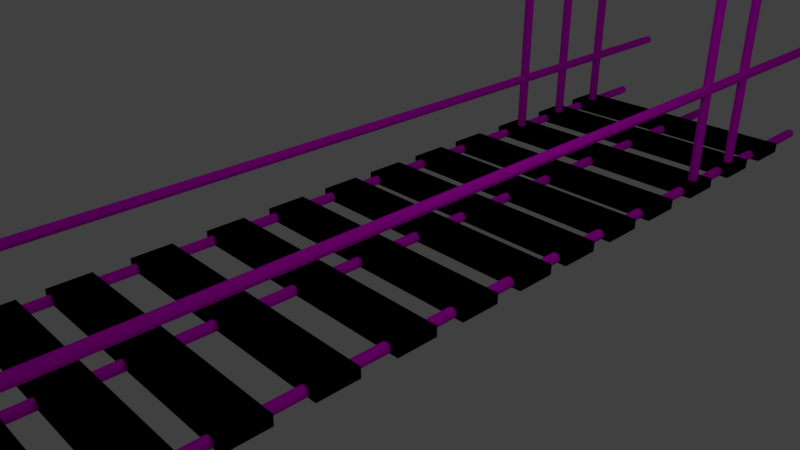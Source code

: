 # Source: G18_Fahad_pull.blend  (saved by Blender 2.79.0; exported with 4.5.12 LTS)
import bpy
from mathutils import Matrix  # noqa: F401  (used for matrix-valued properties, if any)

bpy.ops.wm.read_factory_settings(use_empty=True)
scene = bpy.context.scene
scene.name = 'Scene'

# ---- collections
col_collection_1 = bpy.data.collections.new('Collection 1'); scene.collection.children.link(col_collection_1)

# ---- images (referenced by path relative to the original .blend; pixels are not part of the script)
import os
ASSET_DIR = os.environ.get("B2B_ASSET_DIR", "")  # directory of the original .blend (textures are referenced by path, not embedded)
HERE = os.path.dirname(os.path.abspath(__file__))  # packed textures are extracted next to this script under _unpacked/

def load_image(name, relpath, width, height, colorspace="sRGB"):
    """Load a texture the original file referenced (path relative to the .blend, or extracted next to this script)."""
    p = next((c for c in (os.path.join(HERE, relpath), os.path.join(ASSET_DIR, relpath)) if relpath and os.path.exists(c)), "")
    if p:
        img = bpy.data.images.load(p, check_existing=True)
        img.name = name
    else:  # same state as the original file: an image datablock whose file is absent (Cycles renders it pink)
        img = bpy.data.images.new(name, width, height)
        img.source = "FILE"
        img.filepath = "//" + (relpath or name)
    img.colorspace_settings.name = colorspace
    return img
img_wodenteture1__jpg = load_image('wodenTeture1_.jpg', 'wodenTeture1_.jpg', 1024, 1024, 'sRGB')

# ---- materials (node trees are filled in below, after node groups)
mat_material_001 = bpy.data.materials.new('Material.001')
mat_material_001.alpha_threshold = 0.0
mat_material_001.roughness = 0.5

# ---- material node trees
mat_material_001.use_nodes = True; mat_material_001.node_tree.nodes.clear()
_N = mat_material_001.node_tree.nodes; _L = mat_material_001.node_tree.links
n0 = _N.new('ShaderNodeOutputMaterial'); n0.name = 'Material Output'; n0.location = (300, 300)
n1 = _N.new('ShaderNodeBsdfDiffuse'); n1.name = 'Diffuse BSDF'; n1.location = (10, 300)
n2 = _N.new('ShaderNodeTexImage'); n2.name = 'Image Texture'; n2.location = (-180, 300)
n2.width = 140
n2.image = img_wodenteture1__jpg
_L.new(n1.outputs[0], n0.inputs[0])
_L.new(n2.outputs[0], n1.inputs[0])
n0.is_active_output = True

# ---- world
world_world = bpy.data.worlds.new('World'); scene.world = world_world
world_world.color = (0.05088, 0.05088, 0.05088)
world_world.use_sun_shadow = False
world_world.sun_shadow_jitter_overblur = 0.0
world_world.cycles.sampling_method = 'MANUAL'

# ---- cameras
cam_camera = bpy.data.cameras.new('Camera')
cam_camera.clip_end = 100.0
cam_camera.lens = 35.0
cam_camera.sensor_width = 32.0
cam_camera.sensor_height = 18.0
cam_camera.ortho_scale = 7.314
cam_camera.dof.focus_distance = 0.0

# ---- lights
light_lamp = bpy.data.lights.new('Lamp', 'POINT')
light_lamp.transmission_factor = 0.0
light_lamp.cutoff_distance = 30.0
light_lamp.energy = 100.0
light_lamp.shadow_buffer_clip_start = 1.001
light_lamp.shadow_soft_size = 0.1
light_lamp.shadow_maximum_resolution = 0.006
light_lamp.use_absolute_resolution = True

# ---- meshes
me_cylinder_010 = bpy.data.meshes.new('Cylinder.010')
me_cylinder_010.from_pydata([(0.0, 1.0, -6.893), (0.0, 1.0, 44.81), (0.7071, 0.7071, -6.893), (0.7071, 0.7071, 44.81), (1.0, -4.371e-08, -6.893), (1.0, -4.371e-08, 44.81), (0.7071, -0.7071, -6.893), (0.7071, -0.7071, 44.81), (-8.742e-08, -1.0, -6.893), (-8.742e-08, -1.0, 44.81), (-0.7071, -0.7071, -6.893), (-0.7071, -0.7071, 44.81), (-1.0, 1.192e-08, -6.893), (-1.0, 1.192e-08, 44.81), (-0.7071, 0.7071, -6.893), (-0.7071, 0.7071, 44.81)], [], [(0, 1, 3, 2), (2, 3, 5, 4), (4, 5, 7, 6), (6, 7, 9, 8), (8, 9, 11, 10), (10, 11, 13, 12), (3, 1, 15, 13, 11, 9, 7, 5), (12, 13, 15, 14), (14, 15, 1, 0), (0, 2, 4, 6, 8, 10, 12, 14)])
_uv = me_cylinder_010.uv_layers.new(name='UVMap')
_uv.uv.foreach_set('vector', [0.3258, 0.0002118, 0.3258, 0.9998, 0.2719, 0.9998, 0.2719, 0.0002117, 0.1085, 0.0002121, 0.1085, 0.9998, 0.05455, 0.9998, 0.05456, 0.0002117, 0.3802, 0.0002118, 0.3802, 0.9998, 0.3262, 0.9998, 0.3262, 0.0002117, 0.1628, 0.0002121, 0.1628, 0.9998, 0.1089, 0.9998, 0.1089, 0.0002117, 0.05413, 0.0002121, 0.05412, 0.9998, 0.0002117, 0.9998, 0.0002165, 0.0002117, 0.2171, 0.0002118, 0.2171, 0.9998, 0.1632, 0.9998, 0.1632, 0.0002117, 0.5651, 0.09225, 0.527, 0.1304, 0.473, 0.1304, 0.4349, 0.09225, 0.4349, 0.03833, 0.473, 0.0002117, 0.527, 0.0002118, 0.5651, 0.03833, 0.4345, 0.0002118, 0.4345, 0.9998, 0.3806, 0.9998, 0.3806, 0.0002117, 0.2715, 0.0002118, 0.2715, 0.9998, 0.2176, 0.9998, 0.2176, 0.0002117, 0.527, 0.1308, 0.5651, 0.1689, 0.5651, 0.2228, 0.527, 0.2609, 0.473, 0.2609, 0.4349, 0.2228, 0.4349, 0.1689, 0.473, 0.1308])
me_cylinder_010.materials.append(mat_material_001)
me_cylinder_010.use_remesh_preserve_volume = False
me_cylinder_010.use_remesh_preserve_attributes = False
me_cylinder_010.use_mirror_vertex_groups = False
me_cylinder_010.update()
me_cylinder_009 = bpy.data.meshes.new('Cylinder.009')
me_cylinder_009.from_pydata([(0.0, 1.0, -6.893), (0.0, 1.0, 44.81), (0.7071, 0.7071, -6.893), (0.7071, 0.7071, 44.81), (1.0, -4.371e-08, -6.893), (1.0, -4.371e-08, 44.81), (0.7071, -0.7071, -6.893), (0.7071, -0.7071, 44.81), (-8.742e-08, -1.0, -6.893), (-8.742e-08, -1.0, 44.81), (-0.7071, -0.7071, -6.893), (-0.7071, -0.7071, 44.81), (-1.0, 1.192e-08, -6.893), (-1.0, 1.192e-08, 44.81), (-0.7071, 0.7071, -6.893), (-0.7071, 0.7071, 44.81)], [], [(0, 1, 3, 2), (2, 3, 5, 4), (4, 5, 7, 6), (6, 7, 9, 8), (8, 9, 11, 10), (10, 11, 13, 12), (3, 1, 15, 13, 11, 9, 7, 5), (12, 13, 15, 14), (14, 15, 1, 0), (0, 2, 4, 6, 8, 10, 12, 14)])
_uv = me_cylinder_009.uv_layers.new(name='UVMap')
_uv.uv.foreach_set('vector', [0.3258, 0.0002118, 0.3258, 0.9998, 0.2719, 0.9998, 0.2719, 0.0002117, 0.1085, 0.0002121, 0.1085, 0.9998, 0.05455, 0.9998, 0.05456, 0.0002117, 0.3802, 0.0002118, 0.3802, 0.9998, 0.3262, 0.9998, 0.3262, 0.0002117, 0.1628, 0.0002121, 0.1628, 0.9998, 0.1089, 0.9998, 0.1089, 0.0002117, 0.05413, 0.0002121, 0.05412, 0.9998, 0.0002117, 0.9998, 0.0002165, 0.0002117, 0.2171, 0.0002118, 0.2171, 0.9998, 0.1632, 0.9998, 0.1632, 0.0002117, 0.5651, 0.09225, 0.527, 0.1304, 0.473, 0.1304, 0.4349, 0.09225, 0.4349, 0.03833, 0.473, 0.0002117, 0.527, 0.0002118, 0.5651, 0.03833, 0.4345, 0.0002118, 0.4345, 0.9998, 0.3806, 0.9998, 0.3806, 0.0002117, 0.2715, 0.0002118, 0.2715, 0.9998, 0.2176, 0.9998, 0.2176, 0.0002117, 0.527, 0.1308, 0.5651, 0.1689, 0.5651, 0.2228, 0.527, 0.2609, 0.473, 0.2609, 0.4349, 0.2228, 0.4349, 0.1689, 0.473, 0.1308])
me_cylinder_009.materials.append(mat_material_001)
me_cylinder_009.use_remesh_preserve_volume = False
me_cylinder_009.use_remesh_preserve_attributes = False
me_cylinder_009.use_mirror_vertex_groups = False
me_cylinder_009.update()
me_cylinder_008 = bpy.data.meshes.new('Cylinder.008')
me_cylinder_008.from_pydata([(0.0, 1.0, -6.893), (0.0, 1.0, 44.81), (0.7071, 0.7071, -6.893), (0.7071, 0.7071, 44.81), (1.0, -4.371e-08, -6.893), (1.0, -4.371e-08, 44.81), (0.7071, -0.7071, -6.893), (0.7071, -0.7071, 44.81), (-8.742e-08, -1.0, -6.893), (-8.742e-08, -1.0, 44.81), (-0.7071, -0.7071, -6.893), (-0.7071, -0.7071, 44.81), (-1.0, 1.192e-08, -6.893), (-1.0, 1.192e-08, 44.81), (-0.7071, 0.7071, -6.893), (-0.7071, 0.7071, 44.81)], [], [(0, 1, 3, 2), (2, 3, 5, 4), (4, 5, 7, 6), (6, 7, 9, 8), (8, 9, 11, 10), (10, 11, 13, 12), (3, 1, 15, 13, 11, 9, 7, 5), (12, 13, 15, 14), (14, 15, 1, 0), (0, 2, 4, 6, 8, 10, 12, 14)])
_uv = me_cylinder_008.uv_layers.new(name='UVMap')
_uv.uv.foreach_set('vector', [0.3258, 0.0002118, 0.3258, 0.9998, 0.2719, 0.9998, 0.2719, 0.0002117, 0.1085, 0.0002121, 0.1085, 0.9998, 0.05455, 0.9998, 0.05456, 0.0002117, 0.3802, 0.0002118, 0.3802, 0.9998, 0.3262, 0.9998, 0.3262, 0.0002117, 0.1628, 0.0002121, 0.1628, 0.9998, 0.1089, 0.9998, 0.1089, 0.0002117, 0.05413, 0.0002121, 0.05412, 0.9998, 0.0002117, 0.9998, 0.0002165, 0.0002117, 0.2171, 0.0002118, 0.2171, 0.9998, 0.1632, 0.9998, 0.1632, 0.0002117, 0.5651, 0.09225, 0.527, 0.1304, 0.473, 0.1304, 0.4349, 0.09225, 0.4349, 0.03833, 0.473, 0.0002117, 0.527, 0.0002118, 0.5651, 0.03833, 0.4345, 0.0002118, 0.4345, 0.9998, 0.3806, 0.9998, 0.3806, 0.0002117, 0.2715, 0.0002118, 0.2715, 0.9998, 0.2176, 0.9998, 0.2176, 0.0002117, 0.527, 0.1308, 0.5651, 0.1689, 0.5651, 0.2228, 0.527, 0.2609, 0.473, 0.2609, 0.4349, 0.2228, 0.4349, 0.1689, 0.473, 0.1308])
me_cylinder_008.materials.append(mat_material_001)
me_cylinder_008.use_remesh_preserve_volume = False
me_cylinder_008.use_remesh_preserve_attributes = False
me_cylinder_008.use_mirror_vertex_groups = False
me_cylinder_008.update()
me_cylinder_007 = bpy.data.meshes.new('Cylinder.007')
me_cylinder_007.from_pydata([(0.0, 1.0, -6.893), (0.0, 1.0, 44.81), (0.7071, 0.7071, -6.893), (0.7071, 0.7071, 44.81), (1.0, -4.371e-08, -6.893), (1.0, -4.371e-08, 44.81), (0.7071, -0.7071, -6.893), (0.7071, -0.7071, 44.81), (-8.742e-08, -1.0, -6.893), (-8.742e-08, -1.0, 44.81), (-0.7071, -0.7071, -6.893), (-0.7071, -0.7071, 44.81), (-1.0, 1.192e-08, -6.893), (-1.0, 1.192e-08, 44.81), (-0.7071, 0.7071, -6.893), (-0.7071, 0.7071, 44.81)], [], [(0, 1, 3, 2), (2, 3, 5, 4), (4, 5, 7, 6), (6, 7, 9, 8), (8, 9, 11, 10), (10, 11, 13, 12), (3, 1, 15, 13, 11, 9, 7, 5), (12, 13, 15, 14), (14, 15, 1, 0), (0, 2, 4, 6, 8, 10, 12, 14)])
_uv = me_cylinder_007.uv_layers.new(name='UVMap')
_uv.uv.foreach_set('vector', [0.3258, 0.0002118, 0.3258, 0.9998, 0.2719, 0.9998, 0.2719, 0.0002117, 0.1085, 0.0002121, 0.1085, 0.9998, 0.05455, 0.9998, 0.05456, 0.0002117, 0.3802, 0.0002118, 0.3802, 0.9998, 0.3262, 0.9998, 0.3262, 0.0002117, 0.1628, 0.0002121, 0.1628, 0.9998, 0.1089, 0.9998, 0.1089, 0.0002117, 0.05413, 0.0002121, 0.05412, 0.9998, 0.0002117, 0.9998, 0.0002165, 0.0002117, 0.2171, 0.0002118, 0.2171, 0.9998, 0.1632, 0.9998, 0.1632, 0.0002117, 0.5651, 0.09225, 0.527, 0.1304, 0.473, 0.1304, 0.4349, 0.09225, 0.4349, 0.03833, 0.473, 0.0002117, 0.527, 0.0002118, 0.5651, 0.03833, 0.4345, 0.0002118, 0.4345, 0.9998, 0.3806, 0.9998, 0.3806, 0.0002117, 0.2715, 0.0002118, 0.2715, 0.9998, 0.2176, 0.9998, 0.2176, 0.0002117, 0.527, 0.1308, 0.5651, 0.1689, 0.5651, 0.2228, 0.527, 0.2609, 0.473, 0.2609, 0.4349, 0.2228, 0.4349, 0.1689, 0.473, 0.1308])
me_cylinder_007.materials.append(mat_material_001)
me_cylinder_007.use_remesh_preserve_volume = False
me_cylinder_007.use_remesh_preserve_attributes = False
me_cylinder_007.use_mirror_vertex_groups = False
me_cylinder_007.update()
me_cylinder_006 = bpy.data.meshes.new('Cylinder.006')
me_cylinder_006.from_pydata([(0.0, 1.0, -6.893), (0.0, 1.0, 44.81), (0.7071, 0.7071, -6.893), (0.7071, 0.7071, 44.81), (1.0, -4.371e-08, -6.893), (1.0, -4.371e-08, 44.81), (0.7071, -0.7071, -6.893), (0.7071, -0.7071, 44.81), (-8.742e-08, -1.0, -6.893), (-8.742e-08, -1.0, 44.81), (-0.7071, -0.7071, -6.893), (-0.7071, -0.7071, 44.81), (-1.0, 1.192e-08, -6.893), (-1.0, 1.192e-08, 44.81), (-0.7071, 0.7071, -6.893), (-0.7071, 0.7071, 44.81)], [], [(0, 1, 3, 2), (2, 3, 5, 4), (4, 5, 7, 6), (6, 7, 9, 8), (8, 9, 11, 10), (10, 11, 13, 12), (3, 1, 15, 13, 11, 9, 7, 5), (12, 13, 15, 14), (14, 15, 1, 0), (0, 2, 4, 6, 8, 10, 12, 14)])
_uv = me_cylinder_006.uv_layers.new(name='UVMap')
_uv.uv.foreach_set('vector', [0.3258, 0.0002118, 0.3258, 0.9998, 0.2719, 0.9998, 0.2719, 0.0002117, 0.1085, 0.0002121, 0.1085, 0.9998, 0.05455, 0.9998, 0.05456, 0.0002117, 0.3802, 0.0002118, 0.3802, 0.9998, 0.3262, 0.9998, 0.3262, 0.0002117, 0.1628, 0.0002121, 0.1628, 0.9998, 0.1089, 0.9998, 0.1089, 0.0002117, 0.05413, 0.0002121, 0.05412, 0.9998, 0.0002117, 0.9998, 0.0002165, 0.0002117, 0.2171, 0.0002118, 0.2171, 0.9998, 0.1632, 0.9998, 0.1632, 0.0002117, 0.5651, 0.09225, 0.527, 0.1304, 0.473, 0.1304, 0.4349, 0.09225, 0.4349, 0.03833, 0.473, 0.0002117, 0.527, 0.0002118, 0.5651, 0.03833, 0.4345, 0.0002118, 0.4345, 0.9998, 0.3806, 0.9998, 0.3806, 0.0002117, 0.2715, 0.0002118, 0.2715, 0.9998, 0.2176, 0.9998, 0.2176, 0.0002117, 0.527, 0.1308, 0.5651, 0.1689, 0.5651, 0.2228, 0.527, 0.2609, 0.473, 0.2609, 0.4349, 0.2228, 0.4349, 0.1689, 0.473, 0.1308])
me_cylinder_006.materials.append(mat_material_001)
me_cylinder_006.use_remesh_preserve_volume = False
me_cylinder_006.use_remesh_preserve_attributes = False
me_cylinder_006.use_mirror_vertex_groups = False
me_cylinder_006.update()
me_cylinder_005 = bpy.data.meshes.new('Cylinder.005')
me_cylinder_005.from_pydata([(0.0, 1.0, -6.893), (0.0, 1.0, 44.81), (0.7071, 0.7071, -6.893), (0.7071, 0.7071, 44.81), (1.0, -4.371e-08, -6.893), (1.0, -4.371e-08, 44.81), (0.7071, -0.7071, -6.893), (0.7071, -0.7071, 44.81), (-8.742e-08, -1.0, -6.893), (-8.742e-08, -1.0, 44.81), (-0.7071, -0.7071, -6.893), (-0.7071, -0.7071, 44.81), (-1.0, 1.192e-08, -6.893), (-1.0, 1.192e-08, 44.81), (-0.7071, 0.7071, -6.893), (-0.7071, 0.7071, 44.81)], [], [(0, 1, 3, 2), (2, 3, 5, 4), (4, 5, 7, 6), (6, 7, 9, 8), (8, 9, 11, 10), (10, 11, 13, 12), (3, 1, 15, 13, 11, 9, 7, 5), (12, 13, 15, 14), (14, 15, 1, 0), (0, 2, 4, 6, 8, 10, 12, 14)])
_uv = me_cylinder_005.uv_layers.new(name='UVMap')
_uv.uv.foreach_set('vector', [0.3258, 0.0002118, 0.3258, 0.9998, 0.2719, 0.9998, 0.2719, 0.0002117, 0.1085, 0.0002121, 0.1085, 0.9998, 0.05455, 0.9998, 0.05456, 0.0002117, 0.3802, 0.0002118, 0.3802, 0.9998, 0.3262, 0.9998, 0.3262, 0.0002117, 0.1628, 0.0002121, 0.1628, 0.9998, 0.1089, 0.9998, 0.1089, 0.0002117, 0.05413, 0.0002121, 0.05412, 0.9998, 0.0002117, 0.9998, 0.0002165, 0.0002117, 0.2171, 0.0002118, 0.2171, 0.9998, 0.1632, 0.9998, 0.1632, 0.0002117, 0.5651, 0.09225, 0.527, 0.1304, 0.473, 0.1304, 0.4349, 0.09225, 0.4349, 0.03833, 0.473, 0.0002117, 0.527, 0.0002118, 0.5651, 0.03833, 0.4345, 0.0002118, 0.4345, 0.9998, 0.3806, 0.9998, 0.3806, 0.0002117, 0.2715, 0.0002118, 0.2715, 0.9998, 0.2176, 0.9998, 0.2176, 0.0002117, 0.527, 0.1308, 0.5651, 0.1689, 0.5651, 0.2228, 0.527, 0.2609, 0.473, 0.2609, 0.4349, 0.2228, 0.4349, 0.1689, 0.473, 0.1308])
me_cylinder_005.materials.append(mat_material_001)
me_cylinder_005.use_remesh_preserve_volume = False
me_cylinder_005.use_remesh_preserve_attributes = False
me_cylinder_005.use_mirror_vertex_groups = False
me_cylinder_005.update()
me_cylinder_004 = bpy.data.meshes.new('Cylinder.004')
me_cylinder_004.from_pydata([(0.0, 1.0, -6.893), (0.0, 1.0, 44.81), (0.7071, 0.7071, -6.893), (0.7071, 0.7071, 44.81), (1.0, -4.371e-08, -6.893), (1.0, -4.371e-08, 44.81), (0.7071, -0.7071, -6.893), (0.7071, -0.7071, 44.81), (-8.742e-08, -1.0, -6.893), (-8.742e-08, -1.0, 44.81), (-0.7071, -0.7071, -6.893), (-0.7071, -0.7071, 44.81), (-1.0, 1.192e-08, -6.893), (-1.0, 1.192e-08, 44.81), (-0.7071, 0.7071, -6.893), (-0.7071, 0.7071, 44.81)], [], [(0, 1, 3, 2), (2, 3, 5, 4), (4, 5, 7, 6), (6, 7, 9, 8), (8, 9, 11, 10), (10, 11, 13, 12), (3, 1, 15, 13, 11, 9, 7, 5), (12, 13, 15, 14), (14, 15, 1, 0), (0, 2, 4, 6, 8, 10, 12, 14)])
_uv = me_cylinder_004.uv_layers.new(name='UVMap')
_uv.uv.foreach_set('vector', [0.3258, 0.0002118, 0.3258, 0.9998, 0.2719, 0.9998, 0.2719, 0.0002117, 0.1085, 0.0002121, 0.1085, 0.9998, 0.05455, 0.9998, 0.05456, 0.0002117, 0.3802, 0.0002118, 0.3802, 0.9998, 0.3262, 0.9998, 0.3262, 0.0002117, 0.1628, 0.0002121, 0.1628, 0.9998, 0.1089, 0.9998, 0.1089, 0.0002117, 0.05413, 0.0002121, 0.05412, 0.9998, 0.0002117, 0.9998, 0.0002165, 0.0002117, 0.2171, 0.0002118, 0.2171, 0.9998, 0.1632, 0.9998, 0.1632, 0.0002117, 0.5651, 0.09225, 0.527, 0.1304, 0.473, 0.1304, 0.4349, 0.09225, 0.4349, 0.03833, 0.473, 0.0002117, 0.527, 0.0002118, 0.5651, 0.03833, 0.4345, 0.0002118, 0.4345, 0.9998, 0.3806, 0.9998, 0.3806, 0.0002117, 0.2715, 0.0002118, 0.2715, 0.9998, 0.2176, 0.9998, 0.2176, 0.0002117, 0.527, 0.1308, 0.5651, 0.1689, 0.5651, 0.2228, 0.527, 0.2609, 0.473, 0.2609, 0.4349, 0.2228, 0.4349, 0.1689, 0.473, 0.1308])
me_cylinder_004.materials.append(mat_material_001)
me_cylinder_004.use_remesh_preserve_volume = False
me_cylinder_004.use_remesh_preserve_attributes = False
me_cylinder_004.use_mirror_vertex_groups = False
me_cylinder_004.update()
me_cylinder_003 = bpy.data.meshes.new('Cylinder.003')
me_cylinder_003.from_pydata([(0.0, 1.0, -6.893), (0.0, 1.0, 44.81), (0.7071, 0.7071, -6.893), (0.7071, 0.7071, 44.81), (1.0, -4.371e-08, -6.893), (1.0, -4.371e-08, 44.81), (0.7071, -0.7071, -6.893), (0.7071, -0.7071, 44.81), (-8.742e-08, -1.0, -6.893), (-8.742e-08, -1.0, 44.81), (-0.7071, -0.7071, -6.893), (-0.7071, -0.7071, 44.81), (-1.0, 1.192e-08, -6.893), (-1.0, 1.192e-08, 44.81), (-0.7071, 0.7071, -6.893), (-0.7071, 0.7071, 44.81)], [], [(0, 1, 3, 2), (2, 3, 5, 4), (4, 5, 7, 6), (6, 7, 9, 8), (8, 9, 11, 10), (10, 11, 13, 12), (3, 1, 15, 13, 11, 9, 7, 5), (12, 13, 15, 14), (14, 15, 1, 0), (0, 2, 4, 6, 8, 10, 12, 14)])
_uv = me_cylinder_003.uv_layers.new(name='UVMap')
_uv.uv.foreach_set('vector', [0.3258, 0.0002118, 0.3258, 0.9998, 0.2719, 0.9998, 0.2719, 0.0002117, 0.1085, 0.0002121, 0.1085, 0.9998, 0.05455, 0.9998, 0.05456, 0.0002117, 0.3802, 0.0002118, 0.3802, 0.9998, 0.3262, 0.9998, 0.3262, 0.0002117, 0.1628, 0.0002121, 0.1628, 0.9998, 0.1089, 0.9998, 0.1089, 0.0002117, 0.05413, 0.0002121, 0.05412, 0.9998, 0.0002117, 0.9998, 0.0002165, 0.0002117, 0.2171, 0.0002118, 0.2171, 0.9998, 0.1632, 0.9998, 0.1632, 0.0002117, 0.5651, 0.09225, 0.527, 0.1304, 0.473, 0.1304, 0.4349, 0.09225, 0.4349, 0.03833, 0.473, 0.0002117, 0.527, 0.0002118, 0.5651, 0.03833, 0.4345, 0.0002118, 0.4345, 0.9998, 0.3806, 0.9998, 0.3806, 0.0002117, 0.2715, 0.0002118, 0.2715, 0.9998, 0.2176, 0.9998, 0.2176, 0.0002117, 0.527, 0.1308, 0.5651, 0.1689, 0.5651, 0.2228, 0.527, 0.2609, 0.473, 0.2609, 0.4349, 0.2228, 0.4349, 0.1689, 0.473, 0.1308])
me_cylinder_003.materials.append(mat_material_001)
me_cylinder_003.use_remesh_preserve_volume = False
me_cylinder_003.use_remesh_preserve_attributes = False
me_cylinder_003.use_mirror_vertex_groups = False
me_cylinder_003.update()
me_cylinder_002 = bpy.data.meshes.new('Cylinder.002')
me_cylinder_002.from_pydata([(0.0, 1.0, -6.893), (0.0, 1.0, 44.81), (0.7071, 0.7071, -6.893), (0.7071, 0.7071, 44.81), (1.0, -4.371e-08, -6.893), (1.0, -4.371e-08, 44.81), (0.7071, -0.7071, -6.893), (0.7071, -0.7071, 44.81), (-8.742e-08, -1.0, -6.893), (-8.742e-08, -1.0, 44.81), (-0.7071, -0.7071, -6.893), (-0.7071, -0.7071, 44.81), (-1.0, 1.192e-08, -6.893), (-1.0, 1.192e-08, 44.81), (-0.7071, 0.7071, -6.893), (-0.7071, 0.7071, 44.81)], [], [(0, 1, 3, 2), (2, 3, 5, 4), (4, 5, 7, 6), (6, 7, 9, 8), (8, 9, 11, 10), (10, 11, 13, 12), (3, 1, 15, 13, 11, 9, 7, 5), (12, 13, 15, 14), (14, 15, 1, 0), (0, 2, 4, 6, 8, 10, 12, 14)])
_uv = me_cylinder_002.uv_layers.new(name='UVMap')
_uv.uv.foreach_set('vector', [0.3258, 0.0002118, 0.3258, 0.9998, 0.2719, 0.9998, 0.2719, 0.0002117, 0.1085, 0.0002121, 0.1085, 0.9998, 0.05455, 0.9998, 0.05456, 0.0002117, 0.3802, 0.0002118, 0.3802, 0.9998, 0.3262, 0.9998, 0.3262, 0.0002117, 0.1628, 0.0002121, 0.1628, 0.9998, 0.1089, 0.9998, 0.1089, 0.0002117, 0.05413, 0.0002121, 0.05412, 0.9998, 0.0002117, 0.9998, 0.0002165, 0.0002117, 0.2171, 0.0002118, 0.2171, 0.9998, 0.1632, 0.9998, 0.1632, 0.0002117, 0.5651, 0.09225, 0.527, 0.1304, 0.473, 0.1304, 0.4349, 0.09225, 0.4349, 0.03833, 0.473, 0.0002117, 0.527, 0.0002118, 0.5651, 0.03833, 0.4345, 0.0002118, 0.4345, 0.9998, 0.3806, 0.9998, 0.3806, 0.0002117, 0.2715, 0.0002118, 0.2715, 0.9998, 0.2176, 0.9998, 0.2176, 0.0002117, 0.527, 0.1308, 0.5651, 0.1689, 0.5651, 0.2228, 0.527, 0.2609, 0.473, 0.2609, 0.4349, 0.2228, 0.4349, 0.1689, 0.473, 0.1308])
me_cylinder_002.materials.append(mat_material_001)
me_cylinder_002.use_remesh_preserve_volume = False
me_cylinder_002.use_remesh_preserve_attributes = False
me_cylinder_002.use_mirror_vertex_groups = False
me_cylinder_002.update()
me_cylinder_001 = bpy.data.meshes.new('Cylinder.001')
me_cylinder_001.from_pydata([(0.0, 1.0, -6.893), (0.0, 1.0, 44.81), (0.7071, 0.7071, -6.893), (0.7071, 0.7071, 44.81), (1.0, -4.371e-08, -6.893), (1.0, -4.371e-08, 44.81), (0.7071, -0.7071, -6.893), (0.7071, -0.7071, 44.81), (-8.742e-08, -1.0, -6.893), (-8.742e-08, -1.0, 44.81), (-0.7071, -0.7071, -6.893), (-0.7071, -0.7071, 44.81), (-1.0, 1.192e-08, -6.893), (-1.0, 1.192e-08, 44.81), (-0.7071, 0.7071, -6.893), (-0.7071, 0.7071, 44.81)], [], [(0, 1, 3, 2), (2, 3, 5, 4), (4, 5, 7, 6), (6, 7, 9, 8), (8, 9, 11, 10), (10, 11, 13, 12), (3, 1, 15, 13, 11, 9, 7, 5), (12, 13, 15, 14), (14, 15, 1, 0), (0, 2, 4, 6, 8, 10, 12, 14)])
_uv = me_cylinder_001.uv_layers.new(name='UVMap')
_uv.uv.foreach_set('vector', [0.3258, 0.0002118, 0.3258, 0.9998, 0.2719, 0.9998, 0.2719, 0.0002117, 0.1085, 0.0002121, 0.1085, 0.9998, 0.05455, 0.9998, 0.05456, 0.0002117, 0.3802, 0.0002118, 0.3802, 0.9998, 0.3262, 0.9998, 0.3262, 0.0002117, 0.1628, 0.0002121, 0.1628, 0.9998, 0.1089, 0.9998, 0.1089, 0.0002117, 0.05413, 0.0002121, 0.05412, 0.9998, 0.0002117, 0.9998, 0.0002165, 0.0002117, 0.2171, 0.0002118, 0.2171, 0.9998, 0.1632, 0.9998, 0.1632, 0.0002117, 0.5651, 0.09225, 0.527, 0.1304, 0.473, 0.1304, 0.4349, 0.09225, 0.4349, 0.03833, 0.473, 0.0002117, 0.527, 0.0002118, 0.5651, 0.03833, 0.4345, 0.0002118, 0.4345, 0.9998, 0.3806, 0.9998, 0.3806, 0.0002117, 0.2715, 0.0002118, 0.2715, 0.9998, 0.2176, 0.9998, 0.2176, 0.0002117, 0.527, 0.1308, 0.5651, 0.1689, 0.5651, 0.2228, 0.527, 0.2609, 0.473, 0.2609, 0.4349, 0.2228, 0.4349, 0.1689, 0.473, 0.1308])
me_cylinder_001.materials.append(mat_material_001)
me_cylinder_001.use_remesh_preserve_volume = False
me_cylinder_001.use_remesh_preserve_attributes = False
me_cylinder_001.use_mirror_vertex_groups = False
me_cylinder_001.update()
me_cylinder = bpy.data.meshes.new('Cylinder')
me_cylinder.from_pydata([(0.0, 1.0, -6.893), (0.0, 1.0, 44.81), (0.7071, 0.7071, -6.893), (0.7071, 0.7071, 44.81), (1.0, -4.371e-08, -6.893), (1.0, -4.371e-08, 44.81), (0.7071, -0.7071, -6.893), (0.7071, -0.7071, 44.81), (-8.742e-08, -1.0, -6.893), (-8.742e-08, -1.0, 44.81), (-0.7071, -0.7071, -6.893), (-0.7071, -0.7071, 44.81), (-1.0, 1.192e-08, -6.893), (-1.0, 1.192e-08, 44.81), (-0.7071, 0.7071, -6.893), (-0.7071, 0.7071, 44.81)], [], [(0, 1, 3, 2), (2, 3, 5, 4), (4, 5, 7, 6), (6, 7, 9, 8), (8, 9, 11, 10), (10, 11, 13, 12), (3, 1, 15, 13, 11, 9, 7, 5), (12, 13, 15, 14), (14, 15, 1, 0), (0, 2, 4, 6, 8, 10, 12, 14)])
_uv = me_cylinder.uv_layers.new(name='UVMap')
_uv.uv.foreach_set('vector', [0.3258, 0.0002118, 0.3258, 0.9998, 0.2719, 0.9998, 0.2719, 0.0002117, 0.1085, 0.0002121, 0.1085, 0.9998, 0.05455, 0.9998, 0.05456, 0.0002117, 0.3802, 0.0002118, 0.3802, 0.9998, 0.3262, 0.9998, 0.3262, 0.0002117, 0.1628, 0.0002121, 0.1628, 0.9998, 0.1089, 0.9998, 0.1089, 0.0002117, 0.05413, 0.0002121, 0.05412, 0.9998, 0.0002117, 0.9998, 0.0002165, 0.0002117, 0.2171, 0.0002118, 0.2171, 0.9998, 0.1632, 0.9998, 0.1632, 0.0002117, 0.5651, 0.09225, 0.527, 0.1304, 0.473, 0.1304, 0.4349, 0.09225, 0.4349, 0.03833, 0.473, 0.0002117, 0.527, 0.0002118, 0.5651, 0.03833, 0.4345, 0.0002118, 0.4345, 0.9998, 0.3806, 0.9998, 0.3806, 0.0002117, 0.2715, 0.0002118, 0.2715, 0.9998, 0.2176, 0.9998, 0.2176, 0.0002117, 0.527, 0.1308, 0.5651, 0.1689, 0.5651, 0.2228, 0.527, 0.2609, 0.473, 0.2609, 0.4349, 0.2228, 0.4349, 0.1689, 0.473, 0.1308])
me_cylinder.materials.append(mat_material_001)
me_cylinder.use_remesh_preserve_volume = False
me_cylinder.use_remesh_preserve_attributes = False
me_cylinder.use_mirror_vertex_groups = False
me_cylinder.update()
me_cube_013 = bpy.data.meshes.new('Cube.013')
me_cube_013.from_pydata([(1.0, 1.0, -1.0), (1.0, -1.0, -1.0), (-1.0, -1.0, -1.0), (-1.0, 1.0, -1.0), (1.0, 1.0, 1.0), (1.0, -1.0, 1.0), (-1.0, -1.0, 1.0), (-1.0, 1.0, 1.0), (1.0, 1.0, -1.0), (1.0, -1.0, -1.0), (-1.0, -1.0, -1.0), (-1.0, 1.0, -1.0), (1.0, 1.0, 1.0), (1.0, -1.0, 1.0), (-1.0, -1.0, 1.0), (-1.0, 1.0, 1.0)], [], [(0, 3, 2, 1), (4, 5, 6, 7), (0, 1, 5, 4), (1, 2, 6, 5), (2, 3, 7, 6), (4, 7, 3, 0), (8, 9, 10, 11), (12, 15, 14, 13), (8, 12, 13, 9), (9, 13, 14, 10), (10, 14, 15, 11), (12, 8, 11, 15)])
_uv = me_cube_013.uv_layers.new(name='UVMap')
_uv.uv.foreach_set('vector', [0.2973, 0.0002656, 0.3463, 0.0002655, 0.3463, 0.9997, 0.2973, 0.9997, 0.04924, 0.9997, 0.0002655, 0.9997, 0.0002655, 0.0002661, 0.04924, 0.0002655, 0.3958, 0.0002655, 0.3958, 0.9997, 0.3468, 0.9997, 0.3468, 0.0002658, 0.2968, 0.0002655, 0.2968, 0.9997, 0.2478, 0.9997, 0.2478, 0.0002661, 0.1983, 0.0002655, 0.2473, 0.0002655, 0.2473, 0.9997, 0.1983, 0.9997, 0.09874, 0.9997, 0.04977, 0.9997, 0.04977, 0.0002657, 0.09874, 0.0002655, 0.997, 2.217e-05, 0.997, 1.0, 2.213e-05, 1.0, 2.214e-05, 2.22e-05, 0.989, 1.0, 2.215e-05, 1.0, 2.213e-05, 2.25e-05, 0.989, 2.213e-05, 0.4453, 0.0002655, 0.4453, 0.9997, 0.3963, 0.9997, 0.3963, 0.0002656, 0.5938, 0.0002655, 0.5938, 0.9997, 0.5448, 0.9997, 0.5448, 0.0002655, 0.4953, 0.9997, 0.4953, 0.0002655, 0.5443, 0.0002657, 0.5443, 0.9997, 0.4948, 0.0002655, 0.4948, 0.9997, 0.4458, 0.9997, 0.4458, 0.0002658])
me_cube_013.materials.append(mat_material_001)
me_cube_013.use_remesh_preserve_volume = False
me_cube_013.use_remesh_preserve_attributes = False
me_cube_013.use_mirror_vertex_groups = False
me_cube_013.update()
me_cube_012 = bpy.data.meshes.new('Cube.012')
me_cube_012.from_pydata([(1.0, 1.0, -1.0), (1.0, -1.0, -1.0), (-1.0, -1.0, -1.0), (-1.0, 1.0, -1.0), (1.0, 1.0, 1.0), (1.0, -1.0, 1.0), (-1.0, -1.0, 1.0), (-1.0, 1.0, 1.0), (1.0, 1.0, -1.0), (1.0, -1.0, -1.0), (-1.0, -1.0, -1.0), (-1.0, 1.0, -1.0), (1.0, 1.0, 1.0), (1.0, -1.0, 1.0), (-1.0, -1.0, 1.0), (-1.0, 1.0, 1.0)], [], [(0, 3, 2, 1), (4, 5, 6, 7), (0, 1, 5, 4), (1, 2, 6, 5), (2, 3, 7, 6), (4, 7, 3, 0), (8, 9, 10, 11), (12, 15, 14, 13), (8, 12, 13, 9), (9, 13, 14, 10), (10, 14, 15, 11), (12, 8, 11, 15)])
_uv = me_cube_012.uv_layers.new(name='UVMap')
_uv.uv.foreach_set('vector', [0.2973, 0.0002656, 0.3463, 0.0002655, 0.3463, 0.9997, 0.2973, 0.9997, 0.04924, 0.9997, 0.0002655, 0.9997, 0.0002655, 0.0002661, 0.04924, 0.0002655, 0.3958, 0.0002655, 0.3958, 0.9997, 0.3468, 0.9997, 0.3468, 0.0002658, 0.2968, 0.0002655, 0.2968, 0.9997, 0.2478, 0.9997, 0.2478, 0.0002661, 0.1983, 0.0002655, 0.2473, 0.0002655, 0.2473, 0.9997, 0.1983, 0.9997, 0.09874, 0.9997, 0.04977, 0.9997, 0.04977, 0.0002657, 0.09874, 0.0002655, 0.997, 2.217e-05, 0.997, 1.0, 2.213e-05, 1.0, 2.214e-05, 2.22e-05, 0.989, 1.0, 2.215e-05, 1.0, 2.213e-05, 2.25e-05, 0.989, 2.213e-05, 0.4453, 0.0002655, 0.4453, 0.9997, 0.3963, 0.9997, 0.3963, 0.0002656, 0.5938, 0.0002655, 0.5938, 0.9997, 0.5448, 0.9997, 0.5448, 0.0002655, 0.4953, 0.9997, 0.4953, 0.0002655, 0.5443, 0.0002657, 0.5443, 0.9997, 0.4948, 0.0002655, 0.4948, 0.9997, 0.4458, 0.9997, 0.4458, 0.0002658])
me_cube_012.materials.append(mat_material_001)
me_cube_012.use_remesh_preserve_volume = False
me_cube_012.use_remesh_preserve_attributes = False
me_cube_012.use_mirror_vertex_groups = False
me_cube_012.update()
me_cube_011 = bpy.data.meshes.new('Cube.011')
me_cube_011.from_pydata([(1.0, 1.0, -1.0), (1.0, -1.0, -1.0), (-1.0, -1.0, -1.0), (-1.0, 1.0, -1.0), (1.0, 1.0, 1.0), (1.0, -1.0, 1.0), (-1.0, -1.0, 1.0), (-1.0, 1.0, 1.0), (1.0, 1.0, -1.0), (1.0, -1.0, -1.0), (-1.0, -1.0, -1.0), (-1.0, 1.0, -1.0), (1.0, 1.0, 1.0), (1.0, -1.0, 1.0), (-1.0, -1.0, 1.0), (-1.0, 1.0, 1.0)], [], [(0, 3, 2, 1), (4, 5, 6, 7), (0, 1, 5, 4), (1, 2, 6, 5), (2, 3, 7, 6), (4, 7, 3, 0), (8, 9, 10, 11), (12, 15, 14, 13), (8, 12, 13, 9), (9, 13, 14, 10), (10, 14, 15, 11), (12, 8, 11, 15)])
_uv = me_cube_011.uv_layers.new(name='UVMap')
_uv.uv.foreach_set('vector', [0.2973, 0.0002656, 0.3463, 0.0002655, 0.3463, 0.9997, 0.2973, 0.9997, 0.04924, 0.9997, 0.0002655, 0.9997, 0.0002655, 0.0002661, 0.04924, 0.0002655, 0.3958, 0.0002655, 0.3958, 0.9997, 0.3468, 0.9997, 0.3468, 0.0002658, 0.2968, 0.0002655, 0.2968, 0.9997, 0.2478, 0.9997, 0.2478, 0.0002661, 0.1983, 0.0002655, 0.2473, 0.0002655, 0.2473, 0.9997, 0.1983, 0.9997, 0.09874, 0.9997, 0.04977, 0.9997, 0.04977, 0.0002657, 0.09874, 0.0002655, 0.997, 2.217e-05, 0.997, 1.0, 2.213e-05, 1.0, 2.214e-05, 2.22e-05, 0.989, 1.0, 2.215e-05, 1.0, 2.213e-05, 2.25e-05, 0.989, 2.213e-05, 0.4453, 0.0002655, 0.4453, 0.9997, 0.3963, 0.9997, 0.3963, 0.0002656, 0.5938, 0.0002655, 0.5938, 0.9997, 0.5448, 0.9997, 0.5448, 0.0002655, 0.4953, 0.9997, 0.4953, 0.0002655, 0.5443, 0.0002657, 0.5443, 0.9997, 0.4948, 0.0002655, 0.4948, 0.9997, 0.4458, 0.9997, 0.4458, 0.0002658])
me_cube_011.materials.append(mat_material_001)
me_cube_011.use_remesh_preserve_volume = False
me_cube_011.use_remesh_preserve_attributes = False
me_cube_011.use_mirror_vertex_groups = False
me_cube_011.update()
me_cube_010 = bpy.data.meshes.new('Cube.010')
me_cube_010.from_pydata([(1.0, 1.0, -1.0), (1.0, -1.0, -1.0), (-1.0, -1.0, -1.0), (-1.0, 1.0, -1.0), (1.0, 1.0, 1.0), (1.0, -1.0, 1.0), (-1.0, -1.0, 1.0), (-1.0, 1.0, 1.0), (1.0, 1.0, -1.0), (1.0, -1.0, -1.0), (-1.0, -1.0, -1.0), (-1.0, 1.0, -1.0), (1.0, 1.0, 1.0), (1.0, -1.0, 1.0), (-1.0, -1.0, 1.0), (-1.0, 1.0, 1.0)], [], [(0, 3, 2, 1), (4, 5, 6, 7), (0, 1, 5, 4), (1, 2, 6, 5), (2, 3, 7, 6), (4, 7, 3, 0), (8, 9, 10, 11), (12, 15, 14, 13), (8, 12, 13, 9), (9, 13, 14, 10), (10, 14, 15, 11), (12, 8, 11, 15)])
_uv = me_cube_010.uv_layers.new(name='UVMap')
_uv.uv.foreach_set('vector', [0.2973, 0.0002656, 0.3463, 0.0002655, 0.3463, 0.9997, 0.2973, 0.9997, 0.04924, 0.9997, 0.0002655, 0.9997, 0.0002655, 0.0002661, 0.04924, 0.0002655, 0.3958, 0.0002655, 0.3958, 0.9997, 0.3468, 0.9997, 0.3468, 0.0002658, 0.2968, 0.0002655, 0.2968, 0.9997, 0.2478, 0.9997, 0.2478, 0.0002661, 0.1983, 0.0002655, 0.2473, 0.0002655, 0.2473, 0.9997, 0.1983, 0.9997, 0.09874, 0.9997, 0.04977, 0.9997, 0.04977, 0.0002657, 0.09874, 0.0002655, 0.997, 2.217e-05, 0.997, 1.0, 2.213e-05, 1.0, 2.214e-05, 2.22e-05, 0.989, 1.0, 2.215e-05, 1.0, 2.213e-05, 2.25e-05, 0.989, 2.213e-05, 0.4453, 0.0002655, 0.4453, 0.9997, 0.3963, 0.9997, 0.3963, 0.0002656, 0.5938, 0.0002655, 0.5938, 0.9997, 0.5448, 0.9997, 0.5448, 0.0002655, 0.4953, 0.9997, 0.4953, 0.0002655, 0.5443, 0.0002657, 0.5443, 0.9997, 0.4948, 0.0002655, 0.4948, 0.9997, 0.4458, 0.9997, 0.4458, 0.0002658])
me_cube_010.materials.append(mat_material_001)
me_cube_010.use_remesh_preserve_volume = False
me_cube_010.use_remesh_preserve_attributes = False
me_cube_010.use_mirror_vertex_groups = False
me_cube_010.update()
me_cube_009 = bpy.data.meshes.new('Cube.009')
me_cube_009.from_pydata([(1.0, 1.0, -1.0), (1.0, -1.0, -1.0), (-1.0, -1.0, -1.0), (-1.0, 1.0, -1.0), (1.0, 1.0, 1.0), (1.0, -1.0, 1.0), (-1.0, -1.0, 1.0), (-1.0, 1.0, 1.0), (1.0, 1.0, -1.0), (1.0, -1.0, -1.0), (-1.0, -1.0, -1.0), (-1.0, 1.0, -1.0), (1.0, 1.0, 1.0), (1.0, -1.0, 1.0), (-1.0, -1.0, 1.0), (-1.0, 1.0, 1.0)], [], [(0, 3, 2, 1), (4, 5, 6, 7), (0, 1, 5, 4), (1, 2, 6, 5), (2, 3, 7, 6), (4, 7, 3, 0), (8, 9, 10, 11), (12, 15, 14, 13), (8, 12, 13, 9), (9, 13, 14, 10), (10, 14, 15, 11), (12, 8, 11, 15)])
_uv = me_cube_009.uv_layers.new(name='UVMap')
_uv.uv.foreach_set('vector', [0.2973, 0.0002656, 0.3463, 0.0002655, 0.3463, 0.9997, 0.2973, 0.9997, 0.04924, 0.9997, 0.0002655, 0.9997, 0.0002655, 0.0002661, 0.04924, 0.0002655, 0.3958, 0.0002655, 0.3958, 0.9997, 0.3468, 0.9997, 0.3468, 0.0002658, 0.2968, 0.0002655, 0.2968, 0.9997, 0.2478, 0.9997, 0.2478, 0.0002661, 0.1983, 0.0002655, 0.2473, 0.0002655, 0.2473, 0.9997, 0.1983, 0.9997, 0.09874, 0.9997, 0.04977, 0.9997, 0.04977, 0.0002657, 0.09874, 0.0002655, 0.997, 2.217e-05, 0.997, 1.0, 2.213e-05, 1.0, 2.214e-05, 2.22e-05, 0.989, 1.0, 2.215e-05, 1.0, 2.213e-05, 2.25e-05, 0.989, 2.213e-05, 0.4453, 0.0002655, 0.4453, 0.9997, 0.3963, 0.9997, 0.3963, 0.0002656, 0.5938, 0.0002655, 0.5938, 0.9997, 0.5448, 0.9997, 0.5448, 0.0002655, 0.4953, 0.9997, 0.4953, 0.0002655, 0.5443, 0.0002657, 0.5443, 0.9997, 0.4948, 0.0002655, 0.4948, 0.9997, 0.4458, 0.9997, 0.4458, 0.0002658])
me_cube_009.materials.append(mat_material_001)
me_cube_009.use_remesh_preserve_volume = False
me_cube_009.use_remesh_preserve_attributes = False
me_cube_009.use_mirror_vertex_groups = False
me_cube_009.update()
me_cube_008 = bpy.data.meshes.new('Cube.008')
me_cube_008.from_pydata([(1.0, 1.0, -1.0), (1.0, -1.0, -1.0), (-1.0, -1.0, -1.0), (-1.0, 1.0, -1.0), (1.0, 1.0, 1.0), (1.0, -1.0, 1.0), (-1.0, -1.0, 1.0), (-1.0, 1.0, 1.0), (1.0, 1.0, -1.0), (1.0, -1.0, -1.0), (-1.0, -1.0, -1.0), (-1.0, 1.0, -1.0), (1.0, 1.0, 1.0), (1.0, -1.0, 1.0), (-1.0, -1.0, 1.0), (-1.0, 1.0, 1.0)], [], [(0, 3, 2, 1), (4, 5, 6, 7), (0, 1, 5, 4), (1, 2, 6, 5), (2, 3, 7, 6), (4, 7, 3, 0), (8, 9, 10, 11), (12, 15, 14, 13), (8, 12, 13, 9), (9, 13, 14, 10), (10, 14, 15, 11), (12, 8, 11, 15)])
_uv = me_cube_008.uv_layers.new(name='UVMap')
_uv.uv.foreach_set('vector', [0.2973, 0.0002656, 0.3463, 0.0002655, 0.3463, 0.9997, 0.2973, 0.9997, 0.04924, 0.9997, 0.0002655, 0.9997, 0.0002655, 0.0002661, 0.04924, 0.0002655, 0.3958, 0.0002655, 0.3958, 0.9997, 0.3468, 0.9997, 0.3468, 0.0002658, 0.2968, 0.0002655, 0.2968, 0.9997, 0.2478, 0.9997, 0.2478, 0.0002661, 0.1983, 0.0002655, 0.2473, 0.0002655, 0.2473, 0.9997, 0.1983, 0.9997, 0.09874, 0.9997, 0.04977, 0.9997, 0.04977, 0.0002657, 0.09874, 0.0002655, 0.997, 2.217e-05, 0.997, 1.0, 2.213e-05, 1.0, 2.214e-05, 2.22e-05, 0.989, 1.0, 2.215e-05, 1.0, 2.213e-05, 2.25e-05, 0.989, 2.213e-05, 0.4453, 0.0002655, 0.4453, 0.9997, 0.3963, 0.9997, 0.3963, 0.0002656, 0.5938, 0.0002655, 0.5938, 0.9997, 0.5448, 0.9997, 0.5448, 0.0002655, 0.4953, 0.9997, 0.4953, 0.0002655, 0.5443, 0.0002657, 0.5443, 0.9997, 0.4948, 0.0002655, 0.4948, 0.9997, 0.4458, 0.9997, 0.4458, 0.0002658])
me_cube_008.materials.append(mat_material_001)
me_cube_008.use_remesh_preserve_volume = False
me_cube_008.use_remesh_preserve_attributes = False
me_cube_008.use_mirror_vertex_groups = False
me_cube_008.update()
me_cube_007 = bpy.data.meshes.new('Cube.007')
me_cube_007.from_pydata([(1.0, 1.0, -1.0), (1.0, -1.0, -1.0), (-1.0, -1.0, -1.0), (-1.0, 1.0, -1.0), (1.0, 1.0, 1.0), (1.0, -1.0, 1.0), (-1.0, -1.0, 1.0), (-1.0, 1.0, 1.0), (1.0, 1.0, -1.0), (1.0, -1.0, -1.0), (-1.0, -1.0, -1.0), (-1.0, 1.0, -1.0), (1.0, 1.0, 1.0), (1.0, -1.0, 1.0), (-1.0, -1.0, 1.0), (-1.0, 1.0, 1.0)], [], [(0, 3, 2, 1), (4, 5, 6, 7), (0, 1, 5, 4), (1, 2, 6, 5), (2, 3, 7, 6), (4, 7, 3, 0), (8, 9, 10, 11), (12, 15, 14, 13), (8, 12, 13, 9), (9, 13, 14, 10), (10, 14, 15, 11), (12, 8, 11, 15)])
_uv = me_cube_007.uv_layers.new(name='UVMap')
_uv.uv.foreach_set('vector', [0.2973, 0.0002656, 0.3463, 0.0002655, 0.3463, 0.9997, 0.2973, 0.9997, 0.04924, 0.9997, 0.0002655, 0.9997, 0.0002655, 0.0002661, 0.04924, 0.0002655, 0.3958, 0.0002655, 0.3958, 0.9997, 0.3468, 0.9997, 0.3468, 0.0002658, 0.2968, 0.0002655, 0.2968, 0.9997, 0.2478, 0.9997, 0.2478, 0.0002661, 0.1983, 0.0002655, 0.2473, 0.0002655, 0.2473, 0.9997, 0.1983, 0.9997, 0.09874, 0.9997, 0.04977, 0.9997, 0.04977, 0.0002657, 0.09874, 0.0002655, 0.997, 2.217e-05, 0.997, 1.0, 2.213e-05, 1.0, 2.214e-05, 2.22e-05, 0.989, 1.0, 2.215e-05, 1.0, 2.213e-05, 2.25e-05, 0.989, 2.213e-05, 0.4453, 0.0002655, 0.4453, 0.9997, 0.3963, 0.9997, 0.3963, 0.0002656, 0.5938, 0.0002655, 0.5938, 0.9997, 0.5448, 0.9997, 0.5448, 0.0002655, 0.4953, 0.9997, 0.4953, 0.0002655, 0.5443, 0.0002657, 0.5443, 0.9997, 0.4948, 0.0002655, 0.4948, 0.9997, 0.4458, 0.9997, 0.4458, 0.0002658])
me_cube_007.materials.append(mat_material_001)
me_cube_007.use_remesh_preserve_volume = False
me_cube_007.use_remesh_preserve_attributes = False
me_cube_007.use_mirror_vertex_groups = False
me_cube_007.update()
me_cube_006 = bpy.data.meshes.new('Cube.006')
me_cube_006.from_pydata([(1.0, 1.0, -1.0), (1.0, -1.0, -1.0), (-1.0, -1.0, -1.0), (-1.0, 1.0, -1.0), (1.0, 1.0, 1.0), (1.0, -1.0, 1.0), (-1.0, -1.0, 1.0), (-1.0, 1.0, 1.0), (1.0, 1.0, -1.0), (1.0, -1.0, -1.0), (-1.0, -1.0, -1.0), (-1.0, 1.0, -1.0), (1.0, 1.0, 1.0), (1.0, -1.0, 1.0), (-1.0, -1.0, 1.0), (-1.0, 1.0, 1.0)], [], [(0, 3, 2, 1), (4, 5, 6, 7), (0, 1, 5, 4), (1, 2, 6, 5), (2, 3, 7, 6), (4, 7, 3, 0), (8, 9, 10, 11), (12, 15, 14, 13), (8, 12, 13, 9), (9, 13, 14, 10), (10, 14, 15, 11), (12, 8, 11, 15)])
_uv = me_cube_006.uv_layers.new(name='UVMap')
_uv.uv.foreach_set('vector', [0.2973, 0.0002656, 0.3463, 0.0002655, 0.3463, 0.9997, 0.2973, 0.9997, 0.04924, 0.9997, 0.0002655, 0.9997, 0.0002655, 0.0002661, 0.04924, 0.0002655, 0.3958, 0.0002655, 0.3958, 0.9997, 0.3468, 0.9997, 0.3468, 0.0002658, 0.2968, 0.0002655, 0.2968, 0.9997, 0.2478, 0.9997, 0.2478, 0.0002661, 0.1983, 0.0002655, 0.2473, 0.0002655, 0.2473, 0.9997, 0.1983, 0.9997, 0.09874, 0.9997, 0.04977, 0.9997, 0.04977, 0.0002657, 0.09874, 0.0002655, 0.997, 2.217e-05, 0.997, 1.0, 2.213e-05, 1.0, 2.214e-05, 2.22e-05, 0.989, 1.0, 2.215e-05, 1.0, 2.213e-05, 2.25e-05, 0.989, 2.213e-05, 0.4453, 0.0002655, 0.4453, 0.9997, 0.3963, 0.9997, 0.3963, 0.0002656, 0.5938, 0.0002655, 0.5938, 0.9997, 0.5448, 0.9997, 0.5448, 0.0002655, 0.4953, 0.9997, 0.4953, 0.0002655, 0.5443, 0.0002657, 0.5443, 0.9997, 0.4948, 0.0002655, 0.4948, 0.9997, 0.4458, 0.9997, 0.4458, 0.0002658])
me_cube_006.materials.append(mat_material_001)
me_cube_006.use_remesh_preserve_volume = False
me_cube_006.use_remesh_preserve_attributes = False
me_cube_006.use_mirror_vertex_groups = False
me_cube_006.update()
me_cube_005 = bpy.data.meshes.new('Cube.005')
me_cube_005.from_pydata([(1.0, 1.0, -1.0), (1.0, -1.0, -1.0), (-1.0, -1.0, -1.0), (-1.0, 1.0, -1.0), (1.0, 1.0, 1.0), (1.0, -1.0, 1.0), (-1.0, -1.0, 1.0), (-1.0, 1.0, 1.0), (1.0, 1.0, -1.0), (1.0, -1.0, -1.0), (-1.0, -1.0, -1.0), (-1.0, 1.0, -1.0), (1.0, 1.0, 1.0), (1.0, -1.0, 1.0), (-1.0, -1.0, 1.0), (-1.0, 1.0, 1.0)], [], [(0, 3, 2, 1), (4, 5, 6, 7), (0, 1, 5, 4), (1, 2, 6, 5), (2, 3, 7, 6), (4, 7, 3, 0), (8, 9, 10, 11), (12, 15, 14, 13), (8, 12, 13, 9), (9, 13, 14, 10), (10, 14, 15, 11), (12, 8, 11, 15)])
_uv = me_cube_005.uv_layers.new(name='UVMap')
_uv.uv.foreach_set('vector', [0.2973, 0.0002656, 0.3463, 0.0002655, 0.3463, 0.9997, 0.2973, 0.9997, 0.04924, 0.9997, 0.0002655, 0.9997, 0.0002655, 0.0002661, 0.04924, 0.0002655, 0.3958, 0.0002655, 0.3958, 0.9997, 0.3468, 0.9997, 0.3468, 0.0002658, 0.2968, 0.0002655, 0.2968, 0.9997, 0.2478, 0.9997, 0.2478, 0.0002661, 0.1983, 0.0002655, 0.2473, 0.0002655, 0.2473, 0.9997, 0.1983, 0.9997, 0.09874, 0.9997, 0.04977, 0.9997, 0.04977, 0.0002657, 0.09874, 0.0002655, 0.997, 2.217e-05, 0.997, 1.0, 2.213e-05, 1.0, 2.214e-05, 2.22e-05, 0.989, 1.0, 2.215e-05, 1.0, 2.213e-05, 2.25e-05, 0.989, 2.213e-05, 0.4453, 0.0002655, 0.4453, 0.9997, 0.3963, 0.9997, 0.3963, 0.0002656, 0.5938, 0.0002655, 0.5938, 0.9997, 0.5448, 0.9997, 0.5448, 0.0002655, 0.4953, 0.9997, 0.4953, 0.0002655, 0.5443, 0.0002657, 0.5443, 0.9997, 0.4948, 0.0002655, 0.4948, 0.9997, 0.4458, 0.9997, 0.4458, 0.0002658])
me_cube_005.materials.append(mat_material_001)
me_cube_005.use_remesh_preserve_volume = False
me_cube_005.use_remesh_preserve_attributes = False
me_cube_005.use_mirror_vertex_groups = False
me_cube_005.update()
me_cube_004 = bpy.data.meshes.new('Cube.004')
me_cube_004.from_pydata([(1.0, 1.0, -1.0), (1.0, -1.0, -1.0), (-1.0, -1.0, -1.0), (-1.0, 1.0, -1.0), (1.0, 1.0, 1.0), (1.0, -1.0, 1.0), (-1.0, -1.0, 1.0), (-1.0, 1.0, 1.0), (1.0, 1.0, -1.0), (1.0, -1.0, -1.0), (-1.0, -1.0, -1.0), (-1.0, 1.0, -1.0), (1.0, 1.0, 1.0), (1.0, -1.0, 1.0), (-1.0, -1.0, 1.0), (-1.0, 1.0, 1.0)], [], [(0, 3, 2, 1), (4, 5, 6, 7), (0, 1, 5, 4), (1, 2, 6, 5), (2, 3, 7, 6), (4, 7, 3, 0), (8, 9, 10, 11), (12, 15, 14, 13), (8, 12, 13, 9), (9, 13, 14, 10), (10, 14, 15, 11), (12, 8, 11, 15)])
_uv = me_cube_004.uv_layers.new(name='UVMap')
_uv.uv.foreach_set('vector', [0.2973, 0.0002656, 0.3463, 0.0002655, 0.3463, 0.9997, 0.2973, 0.9997, 0.04924, 0.9997, 0.0002655, 0.9997, 0.0002655, 0.0002661, 0.04924, 0.0002655, 0.3958, 0.0002655, 0.3958, 0.9997, 0.3468, 0.9997, 0.3468, 0.0002658, 0.2968, 0.0002655, 0.2968, 0.9997, 0.2478, 0.9997, 0.2478, 0.0002661, 0.1983, 0.0002655, 0.2473, 0.0002655, 0.2473, 0.9997, 0.1983, 0.9997, 0.09874, 0.9997, 0.04977, 0.9997, 0.04977, 0.0002657, 0.09874, 0.0002655, 0.997, 2.217e-05, 0.997, 1.0, 2.213e-05, 1.0, 2.214e-05, 2.22e-05, 0.989, 1.0, 2.215e-05, 1.0, 2.213e-05, 2.25e-05, 0.989, 2.213e-05, 0.4453, 0.0002655, 0.4453, 0.9997, 0.3963, 0.9997, 0.3963, 0.0002656, 0.5938, 0.0002655, 0.5938, 0.9997, 0.5448, 0.9997, 0.5448, 0.0002655, 0.4953, 0.9997, 0.4953, 0.0002655, 0.5443, 0.0002657, 0.5443, 0.9997, 0.4948, 0.0002655, 0.4948, 0.9997, 0.4458, 0.9997, 0.4458, 0.0002658])
me_cube_004.materials.append(mat_material_001)
me_cube_004.use_remesh_preserve_volume = False
me_cube_004.use_remesh_preserve_attributes = False
me_cube_004.use_mirror_vertex_groups = False
me_cube_004.update()
me_cube_003 = bpy.data.meshes.new('Cube.003')
me_cube_003.from_pydata([(1.0, 1.0, -1.0), (1.0, -1.0, -1.0), (-1.0, -1.0, -1.0), (-1.0, 1.0, -1.0), (1.0, 1.0, 1.0), (1.0, -1.0, 1.0), (-1.0, -1.0, 1.0), (-1.0, 1.0, 1.0), (1.0, 1.0, -1.0), (1.0, -1.0, -1.0), (-1.0, -1.0, -1.0), (-1.0, 1.0, -1.0), (1.0, 1.0, 1.0), (1.0, -1.0, 1.0), (-1.0, -1.0, 1.0), (-1.0, 1.0, 1.0)], [], [(0, 3, 2, 1), (4, 5, 6, 7), (0, 1, 5, 4), (1, 2, 6, 5), (2, 3, 7, 6), (4, 7, 3, 0), (8, 9, 10, 11), (12, 15, 14, 13), (8, 12, 13, 9), (9, 13, 14, 10), (10, 14, 15, 11), (12, 8, 11, 15)])
_uv = me_cube_003.uv_layers.new(name='UVMap')
_uv.uv.foreach_set('vector', [0.2973, 0.0002656, 0.3463, 0.0002655, 0.3463, 0.9997, 0.2973, 0.9997, 0.04924, 0.9997, 0.0002655, 0.9997, 0.0002655, 0.0002661, 0.04924, 0.0002655, 0.3958, 0.0002655, 0.3958, 0.9997, 0.3468, 0.9997, 0.3468, 0.0002658, 0.2968, 0.0002655, 0.2968, 0.9997, 0.2478, 0.9997, 0.2478, 0.0002661, 0.1983, 0.0002655, 0.2473, 0.0002655, 0.2473, 0.9997, 0.1983, 0.9997, 0.09874, 0.9997, 0.04977, 0.9997, 0.04977, 0.0002657, 0.09874, 0.0002655, 0.997, 2.217e-05, 0.997, 1.0, 2.213e-05, 1.0, 2.214e-05, 2.22e-05, 0.989, 1.0, 2.215e-05, 1.0, 2.213e-05, 2.25e-05, 0.989, 2.213e-05, 0.4453, 0.0002655, 0.4453, 0.9997, 0.3963, 0.9997, 0.3963, 0.0002656, 0.5938, 0.0002655, 0.5938, 0.9997, 0.5448, 0.9997, 0.5448, 0.0002655, 0.4953, 0.9997, 0.4953, 0.0002655, 0.5443, 0.0002657, 0.5443, 0.9997, 0.4948, 0.0002655, 0.4948, 0.9997, 0.4458, 0.9997, 0.4458, 0.0002658])
me_cube_003.materials.append(mat_material_001)
me_cube_003.use_remesh_preserve_volume = False
me_cube_003.use_remesh_preserve_attributes = False
me_cube_003.use_mirror_vertex_groups = False
me_cube_003.update()
me_cube_002 = bpy.data.meshes.new('Cube.002')
me_cube_002.from_pydata([(1.0, 1.0, -1.0), (1.0, -1.0, -1.0), (-1.0, -1.0, -1.0), (-1.0, 1.0, -1.0), (1.0, 1.0, 1.0), (1.0, -1.0, 1.0), (-1.0, -1.0, 1.0), (-1.0, 1.0, 1.0), (1.0, 1.0, -1.0), (1.0, -1.0, -1.0), (-1.0, -1.0, -1.0), (-1.0, 1.0, -1.0), (1.0, 1.0, 1.0), (1.0, -1.0, 1.0), (-1.0, -1.0, 1.0), (-1.0, 1.0, 1.0)], [], [(0, 3, 2, 1), (4, 5, 6, 7), (0, 1, 5, 4), (1, 2, 6, 5), (2, 3, 7, 6), (4, 7, 3, 0), (8, 9, 10, 11), (12, 15, 14, 13), (8, 12, 13, 9), (9, 13, 14, 10), (10, 14, 15, 11), (12, 8, 11, 15)])
_uv = me_cube_002.uv_layers.new(name='UVMap')
_uv.uv.foreach_set('vector', [0.2973, 0.0002656, 0.3463, 0.0002655, 0.3463, 0.9997, 0.2973, 0.9997, 0.04924, 0.9997, 0.0002655, 0.9997, 0.0002655, 0.0002661, 0.04924, 0.0002655, 0.3958, 0.0002655, 0.3958, 0.9997, 0.3468, 0.9997, 0.3468, 0.0002658, 0.2968, 0.0002655, 0.2968, 0.9997, 0.2478, 0.9997, 0.2478, 0.0002661, 0.1983, 0.0002655, 0.2473, 0.0002655, 0.2473, 0.9997, 0.1983, 0.9997, 0.09874, 0.9997, 0.04977, 0.9997, 0.04977, 0.0002657, 0.09874, 0.0002655, 0.997, 2.217e-05, 0.997, 1.0, 2.213e-05, 1.0, 2.214e-05, 2.22e-05, 0.989, 1.0, 2.215e-05, 1.0, 2.213e-05, 2.25e-05, 0.989, 2.213e-05, 0.4453, 0.0002655, 0.4453, 0.9997, 0.3963, 0.9997, 0.3963, 0.0002656, 0.5938, 0.0002655, 0.5938, 0.9997, 0.5448, 0.9997, 0.5448, 0.0002655, 0.4953, 0.9997, 0.4953, 0.0002655, 0.5443, 0.0002657, 0.5443, 0.9997, 0.4948, 0.0002655, 0.4948, 0.9997, 0.4458, 0.9997, 0.4458, 0.0002658])
me_cube_002.materials.append(mat_material_001)
me_cube_002.use_remesh_preserve_volume = False
me_cube_002.use_remesh_preserve_attributes = False
me_cube_002.use_mirror_vertex_groups = False
me_cube_002.update()
me_cube_001 = bpy.data.meshes.new('Cube.001')
me_cube_001.from_pydata([(1.0, 1.0, -1.0), (1.0, -1.0, -1.0), (-1.0, -1.0, -1.0), (-1.0, 1.0, -1.0), (1.0, 1.0, 1.0), (1.0, -1.0, 1.0), (-1.0, -1.0, 1.0), (-1.0, 1.0, 1.0), (1.0, 1.0, -1.0), (1.0, -1.0, -1.0), (-1.0, -1.0, -1.0), (-1.0, 1.0, -1.0), (1.0, 1.0, 1.0), (1.0, -1.0, 1.0), (-1.0, -1.0, 1.0), (-1.0, 1.0, 1.0)], [], [(0, 3, 2, 1), (4, 5, 6, 7), (0, 1, 5, 4), (1, 2, 6, 5), (2, 3, 7, 6), (4, 7, 3, 0), (8, 9, 10, 11), (12, 15, 14, 13), (8, 12, 13, 9), (9, 13, 14, 10), (10, 14, 15, 11), (12, 8, 11, 15)])
_uv = me_cube_001.uv_layers.new(name='UVMap')
_uv.uv.foreach_set('vector', [0.2973, 0.0002656, 0.3463, 0.0002655, 0.3463, 0.9997, 0.2973, 0.9997, 0.04924, 0.9997, 0.0002655, 0.9997, 0.0002655, 0.0002661, 0.04924, 0.0002655, 0.3958, 0.0002655, 0.3958, 0.9997, 0.3468, 0.9997, 0.3468, 0.0002658, 0.2968, 0.0002655, 0.2968, 0.9997, 0.2478, 0.9997, 0.2478, 0.0002661, 0.1983, 0.0002655, 0.2473, 0.0002655, 0.2473, 0.9997, 0.1983, 0.9997, 0.09874, 0.9997, 0.04977, 0.9997, 0.04977, 0.0002657, 0.09874, 0.0002655, 0.997, 2.217e-05, 0.997, 1.0, 2.213e-05, 1.0, 2.214e-05, 2.22e-05, 0.989, 1.0, 2.215e-05, 1.0, 2.213e-05, 2.25e-05, 0.989, 2.213e-05, 0.4453, 0.0002655, 0.4453, 0.9997, 0.3963, 0.9997, 0.3963, 0.0002656, 0.5938, 0.0002655, 0.5938, 0.9997, 0.5448, 0.9997, 0.5448, 0.0002655, 0.4953, 0.9997, 0.4953, 0.0002655, 0.5443, 0.0002657, 0.5443, 0.9997, 0.4948, 0.0002655, 0.4948, 0.9997, 0.4458, 0.9997, 0.4458, 0.0002658])
me_cube_001.materials.append(mat_material_001)
me_cube_001.use_remesh_preserve_volume = False
me_cube_001.use_remesh_preserve_attributes = False
me_cube_001.use_mirror_vertex_groups = False
me_cube_001.update()
me_cube = bpy.data.meshes.new('Cube')
me_cube.from_pydata([(1.0, 1.0, -1.0), (1.0, -1.0, -1.0), (-1.0, -1.0, -1.0), (-1.0, 1.0, -1.0), (1.0, 1.0, 1.0), (1.0, -1.0, 1.0), (-1.0, -1.0, 1.0), (-1.0, 1.0, 1.0), (1.0, 1.0, -1.0), (1.0, -1.0, -1.0), (-1.0, -1.0, -1.0), (-1.0, 1.0, -1.0), (1.0, 1.0, 1.0), (1.0, -1.0, 1.0), (-1.0, -1.0, 1.0), (-1.0, 1.0, 1.0)], [], [(0, 3, 2, 1), (4, 5, 6, 7), (0, 1, 5, 4), (1, 2, 6, 5), (2, 3, 7, 6), (4, 7, 3, 0), (8, 9, 10, 11), (12, 15, 14, 13), (8, 12, 13, 9), (9, 13, 14, 10), (10, 14, 15, 11), (12, 8, 11, 15)])
_uv = me_cube.uv_layers.new(name='UVMap')
_uv.uv.foreach_set('vector', [0.2973, 0.0002656, 0.3463, 0.0002655, 0.3463, 0.9997, 0.2973, 0.9997, 0.04924, 0.9997, 0.0002655, 0.9997, 0.0002655, 0.0002661, 0.04924, 0.0002655, 0.3958, 0.0002655, 0.3958, 0.9997, 0.3468, 0.9997, 0.3468, 0.0002658, 0.2968, 0.0002655, 0.2968, 0.9997, 0.2478, 0.9997, 0.2478, 0.0002661, 0.1983, 0.0002655, 0.2473, 0.0002655, 0.2473, 0.9997, 0.1983, 0.9997, 0.09874, 0.9997, 0.04977, 0.9997, 0.04977, 0.0002657, 0.09874, 0.0002655, 0.997, 2.217e-05, 0.997, 1.0, 2.213e-05, 1.0, 2.214e-05, 2.22e-05, 0.989, 1.0, 2.215e-05, 1.0, 2.213e-05, 2.25e-05, 0.989, 2.213e-05, 0.4453, 0.0002655, 0.4453, 0.9997, 0.3963, 0.9997, 0.3963, 0.0002656, 0.5938, 0.0002655, 0.5938, 0.9997, 0.5448, 0.9997, 0.5448, 0.0002655, 0.4953, 0.9997, 0.4953, 0.0002655, 0.5443, 0.0002657, 0.5443, 0.9997, 0.4948, 0.0002655, 0.4948, 0.9997, 0.4458, 0.9997, 0.4458, 0.0002658])
me_cube.materials.append(mat_material_001)
me_cube.use_remesh_preserve_volume = False
me_cube.use_remesh_preserve_attributes = False
me_cube.use_mirror_vertex_groups = False
me_cube.update()

# ---- objects
ob_cylinder_010 = bpy.data.objects.new('Cylinder.010', me_cylinder_010)
ob_cylinder_009 = bpy.data.objects.new('Cylinder.009', me_cylinder_009)
ob_cylinder_008 = bpy.data.objects.new('Cylinder.008', me_cylinder_008)
ob_cylinder_007 = bpy.data.objects.new('Cylinder.007', me_cylinder_007)
ob_cylinder_006 = bpy.data.objects.new('Cylinder.006', me_cylinder_006)
ob_cylinder_005 = bpy.data.objects.new('Cylinder.005', me_cylinder_005)
ob_cylinder_004 = bpy.data.objects.new('Cylinder.004', me_cylinder_004)
ob_cylinder_003 = bpy.data.objects.new('Cylinder.003', me_cylinder_003)
ob_cylinder_002 = bpy.data.objects.new('Cylinder.002', me_cylinder_002)
ob_cylinder_001 = bpy.data.objects.new('Cylinder.001', me_cylinder_001)
ob_cylinder = bpy.data.objects.new('Cylinder', me_cylinder)
ob_cube_013 = bpy.data.objects.new('Cube.013', me_cube_013)
ob_cube_012 = bpy.data.objects.new('Cube.012', me_cube_012)
ob_cube_011 = bpy.data.objects.new('Cube.011', me_cube_011)
ob_cube_010 = bpy.data.objects.new('Cube.010', me_cube_010)
ob_cube_009 = bpy.data.objects.new('Cube.009', me_cube_009)
ob_cube_008 = bpy.data.objects.new('Cube.008', me_cube_008)
ob_cube_007 = bpy.data.objects.new('Cube.007', me_cube_007)
ob_cube_006 = bpy.data.objects.new('Cube.006', me_cube_006)
ob_cube_005 = bpy.data.objects.new('Cube.005', me_cube_005)
ob_cube_004 = bpy.data.objects.new('Cube.004', me_cube_004)
ob_cube_003 = bpy.data.objects.new('Cube.003', me_cube_003)
ob_cube_002 = bpy.data.objects.new('Cube.002', me_cube_002)
ob_cube_001 = bpy.data.objects.new('Cube.001', me_cube_001)
ob_cube = bpy.data.objects.new('Cube', me_cube)
ob_lamp = bpy.data.objects.new('Lamp', light_lamp)
ob_camera = bpy.data.objects.new('Camera', cam_camera)

# ---- transforms, parenting, visibility, modifiers, constraints
ob_cylinder_010.location = (-1.706, 6.212, -0.007579)
ob_cylinder_010.rotation_euler = (1.571, -0.0, 0.0)
ob_cylinder_010.scale = (0.07226, 0.07226, 0.2967)
ob_cylinder_010.lineart.crease_threshold = 0.0
ob_cylinder_009.location = (0.06069, 6.212, -0.007579)
ob_cylinder_009.rotation_euler = (1.571, -0.0, 0.0)
ob_cylinder_009.scale = (0.07226, 0.07226, 0.2967)
ob_cylinder_009.lineart.crease_threshold = 0.0
ob_cylinder_008.location = (1.694, 6.212, -0.007579)
ob_cylinder_008.rotation_euler = (1.571, -0.0, 0.0)
ob_cylinder_008.scale = (0.07226, 0.07226, 0.2967)
ob_cylinder_008.lineart.crease_threshold = 0.0
ob_cylinder_007.location = (1.694, -5.968, 0.5737)
ob_cylinder_007.scale = (0.07226, 0.07226, 0.07226)
ob_cylinder_007.lineart.crease_threshold = 0.0
ob_cylinder_006.location = (-1.64, 6.803, 0.9074)
ob_cylinder_006.rotation_euler = (1.571, -0.0, 0.0)
ob_cylinder_006.scale = (0.07226, 0.07226, 0.2967)
ob_cylinder_006.lineart.crease_threshold = 0.0
ob_cylinder_005.location = (-1.629, 5.013, 0.5737)
ob_cylinder_005.scale = (0.07226, 0.07226, 0.07226)
ob_cylinder_005.lineart.crease_threshold = 0.0
ob_cylinder_004.location = (1.694, 5.013, 0.5737)
ob_cylinder_004.scale = (0.07226, 0.07226, 0.07226)
ob_cylinder_004.lineart.crease_threshold = 0.0
ob_cylinder_003.location = (1.694, 6.075, 0.5737)
ob_cylinder_003.scale = (0.07226, 0.07226, 0.07226)
ob_cylinder_003.lineart.crease_threshold = 0.0
ob_cylinder_002.location = (-1.629, 6.075, 0.5737)
ob_cylinder_002.scale = (0.07226, 0.07226, 0.07226)
ob_cylinder_002.lineart.crease_threshold = 0.0
ob_cylinder_001.location = (-1.629, 7.112, 0.5737)
ob_cylinder_001.scale = (0.07226, 0.07226, 0.07226)
ob_cylinder_001.lineart.crease_threshold = 0.0
ob_cylinder.location = (1.694, 6.803, 1.473)
ob_cylinder.rotation_euler = (1.571, -0.0, 0.0)
ob_cylinder.scale = (0.07226, 0.07226, 0.2967)
ob_cylinder.lineart.crease_threshold = 0.0
ob_cube_013.location = (0.0, 1.077, 0.0)
ob_cube_013.scale = (1.863, 0.2972, 0.07428)
ob_cube_013.lock_rotations_4d = False
ob_cube_013.empty_display_type = 'ARROWS'
ob_cube_013.lineart.crease_threshold = 0.0
ob_cube_012.location = (0.0, 1.977, 0.0)
ob_cube_012.scale = (1.863, 0.2972, 0.07428)
ob_cube_012.lock_rotations_4d = False
ob_cube_012.empty_display_type = 'ARROWS'
ob_cube_012.lineart.crease_threshold = 0.0
ob_cube_011.location = (0.0, 2.936, 0.0)
ob_cube_011.scale = (1.863, 0.2972, 0.07428)
ob_cube_011.lock_rotations_4d = False
ob_cube_011.empty_display_type = 'ARROWS'
ob_cube_011.lineart.crease_threshold = 0.0
ob_cube_010.location = (0.0, 3.876, 0.0)
ob_cube_010.scale = (1.863, 0.2972, 0.07428)
ob_cube_010.lock_rotations_4d = False
ob_cube_010.empty_display_type = 'ARROWS'
ob_cube_010.lineart.crease_threshold = 0.0
ob_cube_009.location = (0.0, 4.975, 0.0)
ob_cube_009.scale = (1.863, 0.2972, 0.07428)
ob_cube_009.lock_rotations_4d = False
ob_cube_009.empty_display_type = 'ARROWS'
ob_cube_009.lineart.crease_threshold = 0.0
ob_cube_008.location = (0.0, 6.084, 0.0)
ob_cube_008.scale = (1.863, 0.2972, 0.07428)
ob_cube_008.lock_rotations_4d = False
ob_cube_008.empty_display_type = 'ARROWS'
ob_cube_008.lineart.crease_threshold = 0.0
ob_cube_007.location = (0.0, 7.099, 0.0)
ob_cube_007.scale = (1.863, 0.2972, 0.07428)
ob_cube_007.lock_rotations_4d = False
ob_cube_007.empty_display_type = 'ARROWS'
ob_cube_007.lineart.crease_threshold = 0.0
ob_cube_006.location = (0.0, 0.06915, 0.0)
ob_cube_006.scale = (1.863, 0.2972, 0.07428)
ob_cube_006.lock_rotations_4d = False
ob_cube_006.empty_display_type = 'ARROWS'
ob_cube_006.lineart.crease_threshold = 0.0
ob_cube_005.location = (0.0, -0.9467, 0.0)
ob_cube_005.scale = (1.863, 0.2972, 0.07428)
ob_cube_005.lock_rotations_4d = False
ob_cube_005.empty_display_type = 'ARROWS'
ob_cube_005.lineart.crease_threshold = 0.0
ob_cube_004.location = (0.0, -2.055, 0.0)
ob_cube_004.scale = (1.863, 0.2972, 0.07428)
ob_cube_004.lock_rotations_4d = False
ob_cube_004.empty_display_type = 'ARROWS'
ob_cube_004.lineart.crease_threshold = 0.0
ob_cube_003.location = (0.0, -3.154, 0.0)
ob_cube_003.scale = (1.863, 0.2972, 0.07428)
ob_cube_003.lock_rotations_4d = False
ob_cube_003.empty_display_type = 'ARROWS'
ob_cube_003.lineart.crease_threshold = 0.0
ob_cube_002.location = (0.0, -4.094, 0.0)
ob_cube_002.scale = (1.863, 0.2972, 0.07428)
ob_cube_002.lock_rotations_4d = False
ob_cube_002.empty_display_type = 'ARROWS'
ob_cube_002.lineart.crease_threshold = 0.0
ob_cube_001.location = (0.0, -5.053, 0.0)
ob_cube_001.scale = (1.863, 0.2972, 0.07428)
ob_cube_001.lock_rotations_4d = False
ob_cube_001.empty_display_type = 'ARROWS'
ob_cube_001.lineart.crease_threshold = 0.0
ob_cube.location = (0.0, -5.954, 0.0)
ob_cube.scale = (1.863, 0.2972, 0.07428)
ob_cube.lock_rotations_4d = False
ob_cube.empty_display_type = 'ARROWS'
ob_cube.lineart.crease_threshold = 0.0
ob_lamp.location = (4.076, 1.005, 5.904)
ob_lamp.rotation_euler = (0.6503, 0.05522, 1.866)
ob_lamp.lock_rotations_4d = False
ob_lamp.empty_display_type = 'ARROWS'
ob_lamp.color = (0.0, 0.0, 0.0, 0.0)
ob_lamp.lineart.crease_threshold = 0.0
ob_camera.location = (7.481, -6.508, 5.344)
ob_camera.rotation_euler = (1.109, 0.0, 0.8149)
ob_camera.lock_rotations_4d = False
ob_camera.empty_display_type = 'ARROWS'
ob_camera.color = (0.0, 0.0, 0.0, 0.0)
ob_camera.display_type = 'WIRE'
ob_camera.lineart.crease_threshold = 0.0

# ---- collection membership
col_collection_1.objects.link(ob_cylinder_010)
col_collection_1.objects.link(ob_cylinder_009)
col_collection_1.objects.link(ob_cylinder_008)
col_collection_1.objects.link(ob_cylinder_007)
col_collection_1.objects.link(ob_cylinder_006)
col_collection_1.objects.link(ob_cylinder_005)
col_collection_1.objects.link(ob_cylinder_004)
col_collection_1.objects.link(ob_cylinder_003)
col_collection_1.objects.link(ob_cylinder_002)
col_collection_1.objects.link(ob_cylinder_001)
col_collection_1.objects.link(ob_cylinder)
col_collection_1.objects.link(ob_cube_013)
col_collection_1.objects.link(ob_cube_012)
col_collection_1.objects.link(ob_cube_011)
col_collection_1.objects.link(ob_cube_010)
col_collection_1.objects.link(ob_cube_009)
col_collection_1.objects.link(ob_cube_008)
col_collection_1.objects.link(ob_cube_007)
col_collection_1.objects.link(ob_cube_006)
col_collection_1.objects.link(ob_cube_005)
col_collection_1.objects.link(ob_cube_004)
col_collection_1.objects.link(ob_cube_003)
col_collection_1.objects.link(ob_cube_002)
col_collection_1.objects.link(ob_cube_001)
col_collection_1.objects.link(ob_cube)
col_collection_1.objects.link(ob_lamp)
col_collection_1.objects.link(ob_camera)

# ---- scene / render settings (as saved in the file)
scene.camera = ob_camera
scene.frame_start = 1; scene.frame_end = 250; scene.frame_set(1)
scene.render.engine = 'CYCLES'
scene.render.resolution_percentage = 50
scene.render.dither_intensity = 0.0
scene.cycles.use_denoising = False
scene.cycles.samples = 128
scene.cycles.sampling_pattern = 'TABULATED_SOBOL'
scene.cycles.use_adaptive_sampling = False
scene.cycles.use_light_tree = False
scene.cycles.blur_glossy = 0.0
scene.cycles.sample_clamp_indirect = 0.0
scene.view_settings.view_transform = 'Standard'
bpy.context.view_layer.update()
